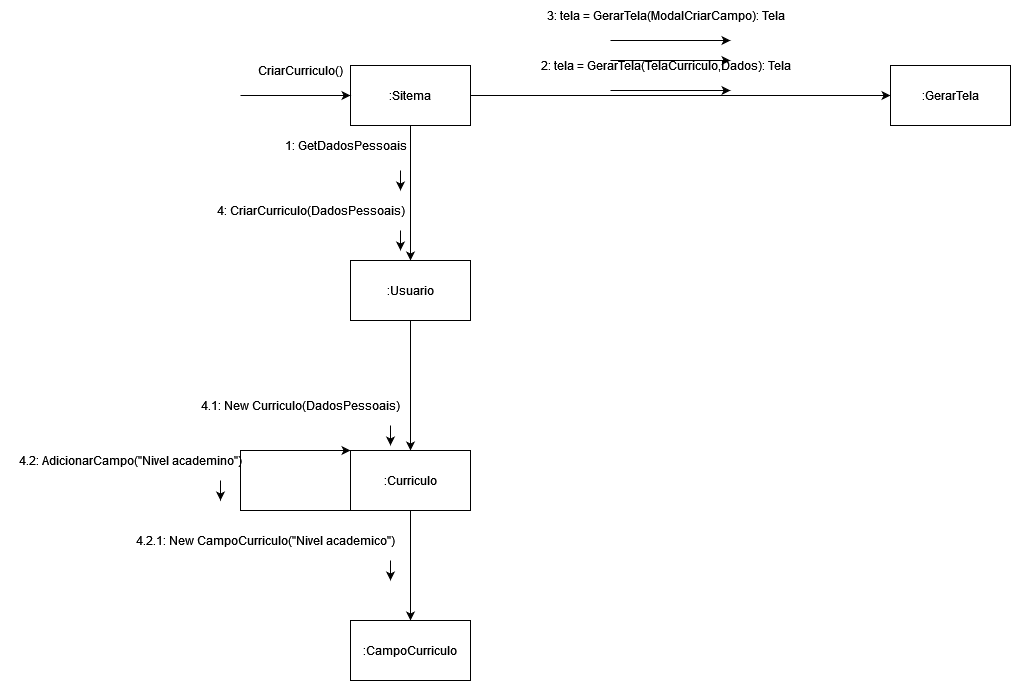

The diagram above was exported from draw.io. Its source (the exported page's mxGraphModel, read from the mxfile embedded in the PNG):
<mxGraphModel dx="1813" dy="496" grid="1" gridSize="10" guides="1" tooltips="1" connect="1" arrows="1" fold="1" page="1" pageScale="1" pageWidth="827" pageHeight="1169" math="0" shadow="0">
  <root>
    <mxCell id="0" />
    <mxCell id="1" parent="0" />
    <mxCell id="RZkS6DrV5e7grD071ZlG-2" style="edgeStyle=orthogonalEdgeStyle;rounded=0;orthogonalLoop=1;jettySize=auto;html=1;exitX=1;exitY=0.5;exitDx=0;exitDy=0;entryX=0;entryY=0.5;entryDx=0;entryDy=0;" edge="1" parent="1" source="RZkS6DrV5e7grD071ZlG-4" target="RZkS6DrV5e7grD071ZlG-7">
      <mxGeometry relative="1" as="geometry" />
    </mxCell>
    <mxCell id="RZkS6DrV5e7grD071ZlG-3" style="edgeStyle=orthogonalEdgeStyle;rounded=0;orthogonalLoop=1;jettySize=auto;html=1;exitX=0.5;exitY=1;exitDx=0;exitDy=0;entryX=0.5;entryY=0;entryDx=0;entryDy=0;" edge="1" parent="1" source="RZkS6DrV5e7grD071ZlG-4" target="RZkS6DrV5e7grD071ZlG-12">
      <mxGeometry relative="1" as="geometry" />
    </mxCell>
    <mxCell id="RZkS6DrV5e7grD071ZlG-4" value=":Sitema" style="rounded=0;whiteSpace=wrap;html=1;" vertex="1" parent="1">
      <mxGeometry x="310" y="265" width="120" height="60" as="geometry" />
    </mxCell>
    <mxCell id="RZkS6DrV5e7grD071ZlG-5" value="" style="endArrow=classic;html=1;rounded=0;entryX=0;entryY=0.5;entryDx=0;entryDy=0;" edge="1" parent="1" target="RZkS6DrV5e7grD071ZlG-4">
      <mxGeometry width="50" height="50" relative="1" as="geometry">
        <mxPoint x="200" y="295" as="sourcePoint" />
        <mxPoint x="560" y="415" as="targetPoint" />
      </mxGeometry>
    </mxCell>
    <mxCell id="RZkS6DrV5e7grD071ZlG-6" value="CriarCurriculo()" style="text;html=1;align=center;verticalAlign=middle;resizable=0;points=[];autosize=1;strokeColor=none;fillColor=none;" vertex="1" parent="1">
      <mxGeometry x="205" y="255" width="110" height="30" as="geometry" />
    </mxCell>
    <mxCell id="RZkS6DrV5e7grD071ZlG-7" value=":GerarTela" style="rounded=0;whiteSpace=wrap;html=1;" vertex="1" parent="1">
      <mxGeometry x="850" y="265" width="120" height="60" as="geometry" />
    </mxCell>
    <mxCell id="RZkS6DrV5e7grD071ZlG-8" value="" style="group" vertex="1" connectable="0" parent="1">
      <mxGeometry x="460" y="250" width="330" height="40" as="geometry" />
    </mxCell>
    <mxCell id="RZkS6DrV5e7grD071ZlG-9" value="2: tela = GerarTela(TelaCurriculo,Dados): Tela" style="text;html=1;align=center;verticalAlign=middle;resizable=0;points=[];autosize=1;strokeColor=none;fillColor=none;" vertex="1" parent="RZkS6DrV5e7grD071ZlG-8">
      <mxGeometry x="30" width="270" height="30" as="geometry" />
    </mxCell>
    <mxCell id="RZkS6DrV5e7grD071ZlG-10" value="" style="endArrow=classic;html=1;rounded=0;" edge="1" parent="RZkS6DrV5e7grD071ZlG-8">
      <mxGeometry width="50" height="50" relative="1" as="geometry">
        <mxPoint x="110" y="40" as="sourcePoint" />
        <mxPoint x="230" y="40" as="targetPoint" />
      </mxGeometry>
    </mxCell>
    <mxCell id="RZkS6DrV5e7grD071ZlG-53" style="edgeStyle=orthogonalEdgeStyle;rounded=0;orthogonalLoop=1;jettySize=auto;html=1;exitX=0.5;exitY=1;exitDx=0;exitDy=0;entryX=0.5;entryY=0;entryDx=0;entryDy=0;" edge="1" parent="1" source="RZkS6DrV5e7grD071ZlG-12" target="RZkS6DrV5e7grD071ZlG-52">
      <mxGeometry relative="1" as="geometry" />
    </mxCell>
    <mxCell id="RZkS6DrV5e7grD071ZlG-12" value=":Usuario" style="rounded=0;whiteSpace=wrap;html=1;" vertex="1" parent="1">
      <mxGeometry x="310" y="460" width="120" height="60" as="geometry" />
    </mxCell>
    <mxCell id="RZkS6DrV5e7grD071ZlG-39" value="" style="group" vertex="1" connectable="0" parent="1">
      <mxGeometry x="140" y="330" width="330" height="40" as="geometry" />
    </mxCell>
    <mxCell id="RZkS6DrV5e7grD071ZlG-40" value="1: GetDadosPessoais" style="text;html=1;align=center;verticalAlign=middle;resizable=0;points=[];autosize=1;strokeColor=none;fillColor=none;" vertex="1" parent="RZkS6DrV5e7grD071ZlG-39">
      <mxGeometry x="95" width="140" height="30" as="geometry" />
    </mxCell>
    <mxCell id="RZkS6DrV5e7grD071ZlG-41" value="" style="endArrow=classic;html=1;rounded=0;" edge="1" parent="RZkS6DrV5e7grD071ZlG-39">
      <mxGeometry width="50" height="50" relative="1" as="geometry">
        <mxPoint x="220" y="40" as="sourcePoint" />
        <mxPoint x="220" y="60" as="targetPoint" />
      </mxGeometry>
    </mxCell>
    <mxCell id="RZkS6DrV5e7grD071ZlG-45" value="" style="group" vertex="1" connectable="0" parent="1">
      <mxGeometry x="460" y="200" width="330" height="40" as="geometry" />
    </mxCell>
    <mxCell id="RZkS6DrV5e7grD071ZlG-46" value="&lt;div&gt;3: tela = GerarTela(ModalCriarCampo): Tela&lt;br&gt;&lt;/div&gt;" style="text;html=1;align=center;verticalAlign=middle;resizable=0;points=[];autosize=1;strokeColor=none;fillColor=none;" vertex="1" parent="RZkS6DrV5e7grD071ZlG-45">
      <mxGeometry x="35" width="260" height="30" as="geometry" />
    </mxCell>
    <mxCell id="RZkS6DrV5e7grD071ZlG-47" value="" style="endArrow=classic;html=1;rounded=0;" edge="1" parent="RZkS6DrV5e7grD071ZlG-45">
      <mxGeometry width="50" height="50" relative="1" as="geometry">
        <mxPoint x="110" y="40" as="sourcePoint" />
        <mxPoint x="230" y="40" as="targetPoint" />
      </mxGeometry>
    </mxCell>
    <mxCell id="RZkS6DrV5e7grD071ZlG-49" value="" style="group" vertex="1" connectable="0" parent="1">
      <mxGeometry x="140" y="390" width="330" height="40" as="geometry" />
    </mxCell>
    <mxCell id="RZkS6DrV5e7grD071ZlG-50" value="4: CriarCurriculo(DadosPessoais)" style="text;html=1;align=center;verticalAlign=middle;resizable=0;points=[];autosize=1;strokeColor=none;fillColor=none;" vertex="1" parent="RZkS6DrV5e7grD071ZlG-49">
      <mxGeometry x="30" y="5" width="200" height="30" as="geometry" />
    </mxCell>
    <mxCell id="RZkS6DrV5e7grD071ZlG-51" value="" style="endArrow=classic;html=1;rounded=0;" edge="1" parent="RZkS6DrV5e7grD071ZlG-49">
      <mxGeometry width="50" height="50" relative="1" as="geometry">
        <mxPoint x="220" y="40" as="sourcePoint" />
        <mxPoint x="220" y="60" as="targetPoint" />
      </mxGeometry>
    </mxCell>
    <mxCell id="RZkS6DrV5e7grD071ZlG-63" style="edgeStyle=orthogonalEdgeStyle;rounded=0;orthogonalLoop=1;jettySize=auto;html=1;exitX=0.5;exitY=1;exitDx=0;exitDy=0;entryX=0.5;entryY=0;entryDx=0;entryDy=0;" edge="1" parent="1" source="RZkS6DrV5e7grD071ZlG-52" target="RZkS6DrV5e7grD071ZlG-62">
      <mxGeometry relative="1" as="geometry" />
    </mxCell>
    <mxCell id="RZkS6DrV5e7grD071ZlG-52" value=":Curriculo" style="whiteSpace=wrap;html=1;" vertex="1" parent="1">
      <mxGeometry x="310" y="650" width="120" height="60" as="geometry" />
    </mxCell>
    <mxCell id="RZkS6DrV5e7grD071ZlG-54" value="" style="group" vertex="1" connectable="0" parent="1">
      <mxGeometry x="130" y="585" width="330" height="40" as="geometry" />
    </mxCell>
    <mxCell id="RZkS6DrV5e7grD071ZlG-55" value="4.1: New Curriculo(DadosPessoais)" style="text;html=1;align=center;verticalAlign=middle;resizable=0;points=[];autosize=1;strokeColor=none;fillColor=none;" vertex="1" parent="RZkS6DrV5e7grD071ZlG-54">
      <mxGeometry x="25" y="5" width="210" height="30" as="geometry" />
    </mxCell>
    <mxCell id="RZkS6DrV5e7grD071ZlG-56" value="" style="endArrow=classic;html=1;rounded=0;" edge="1" parent="RZkS6DrV5e7grD071ZlG-54">
      <mxGeometry width="50" height="50" relative="1" as="geometry">
        <mxPoint x="220" y="40" as="sourcePoint" />
        <mxPoint x="220" y="60" as="targetPoint" />
      </mxGeometry>
    </mxCell>
    <mxCell id="RZkS6DrV5e7grD071ZlG-58" value="" style="group" vertex="1" connectable="0" parent="1">
      <mxGeometry x="-40" y="640" width="330" height="40" as="geometry" />
    </mxCell>
    <mxCell id="RZkS6DrV5e7grD071ZlG-59" value="4.2: AdicionarCampo(&quot;Nivel academino&quot;)" style="text;html=1;align=center;verticalAlign=middle;resizable=0;points=[];autosize=1;strokeColor=none;fillColor=none;" vertex="1" parent="RZkS6DrV5e7grD071ZlG-58">
      <mxGeometry x="10" y="5" width="240" height="30" as="geometry" />
    </mxCell>
    <mxCell id="RZkS6DrV5e7grD071ZlG-60" value="" style="endArrow=classic;html=1;rounded=0;" edge="1" parent="RZkS6DrV5e7grD071ZlG-58">
      <mxGeometry width="50" height="50" relative="1" as="geometry">
        <mxPoint x="220" y="40" as="sourcePoint" />
        <mxPoint x="220" y="60" as="targetPoint" />
      </mxGeometry>
    </mxCell>
    <mxCell id="RZkS6DrV5e7grD071ZlG-62" value=":CampoCurriculo" style="whiteSpace=wrap;html=1;" vertex="1" parent="1">
      <mxGeometry x="310" y="820" width="120" height="60" as="geometry" />
    </mxCell>
    <mxCell id="RZkS6DrV5e7grD071ZlG-64" style="edgeStyle=orthogonalEdgeStyle;rounded=0;orthogonalLoop=1;jettySize=auto;html=1;exitX=0;exitY=1;exitDx=0;exitDy=0;entryX=0;entryY=0;entryDx=0;entryDy=0;" edge="1" parent="1" source="RZkS6DrV5e7grD071ZlG-52" target="RZkS6DrV5e7grD071ZlG-52">
      <mxGeometry relative="1" as="geometry">
        <Array as="points">
          <mxPoint x="200" y="710" />
          <mxPoint x="200" y="650" />
        </Array>
      </mxGeometry>
    </mxCell>
    <mxCell id="RZkS6DrV5e7grD071ZlG-66" value="" style="group" vertex="1" connectable="0" parent="1">
      <mxGeometry x="130" y="720" width="330" height="40" as="geometry" />
    </mxCell>
    <mxCell id="RZkS6DrV5e7grD071ZlG-67" value="4.2.1: New CampoCurriculo(&quot;Nivel academico&quot;)" style="text;html=1;align=center;verticalAlign=middle;resizable=0;points=[];autosize=1;strokeColor=none;fillColor=none;" vertex="1" parent="RZkS6DrV5e7grD071ZlG-66">
      <mxGeometry x="-45" y="5" width="280" height="30" as="geometry" />
    </mxCell>
    <mxCell id="RZkS6DrV5e7grD071ZlG-68" value="" style="endArrow=classic;html=1;rounded=0;" edge="1" parent="RZkS6DrV5e7grD071ZlG-66">
      <mxGeometry width="50" height="50" relative="1" as="geometry">
        <mxPoint x="220" y="40" as="sourcePoint" />
        <mxPoint x="220" y="60" as="targetPoint" />
      </mxGeometry>
    </mxCell>
    <mxCell id="RZkS6DrV5e7grD071ZlG-70" value="" style="group" vertex="1" connectable="0" parent="1">
      <mxGeometry x="460" y="220" width="330" height="40" as="geometry" />
    </mxCell>
    <mxCell id="RZkS6DrV5e7grD071ZlG-72" value="" style="endArrow=classic;html=1;rounded=0;" edge="1" parent="RZkS6DrV5e7grD071ZlG-70">
      <mxGeometry width="50" height="50" relative="1" as="geometry">
        <mxPoint x="110" y="40" as="sourcePoint" />
        <mxPoint x="230" y="40" as="targetPoint" />
      </mxGeometry>
    </mxCell>
  </root>
</mxGraphModel>